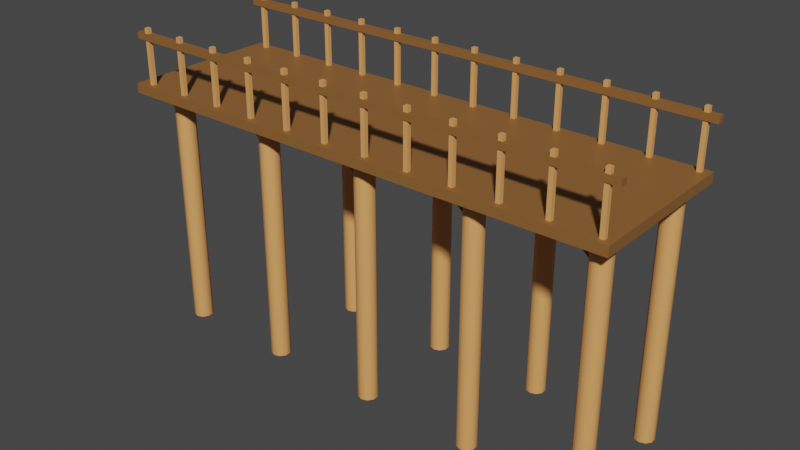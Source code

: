 # Source: iskele.blend  (saved by Blender 2.82.7; exported with 4.5.12 LTS)
import bpy
from mathutils import Matrix  # noqa: F401  (used for matrix-valued properties, if any)

bpy.ops.wm.read_factory_settings(use_empty=True)
scene = bpy.context.scene
scene.name = 'Scene'

# ---- collections
col_collection = bpy.data.collections.new('Collection'); scene.collection.children.link(col_collection)

# ---- materials (node trees are filled in below, after node groups)
mat_tahta = bpy.data.materials.new('tahta')
mat_tahta.use_transparent_shadow = False
mat_material_001 = bpy.data.materials.new('Material.001')
mat_material_001.use_transparent_shadow = False

# ---- material node trees
mat_tahta.use_nodes = True; mat_tahta.node_tree.nodes.clear()
_N = mat_tahta.node_tree.nodes; _L = mat_tahta.node_tree.links
n0 = _N.new('ShaderNodeOutputMaterial'); n0.name = 'Material Output'; n0.location = (300, 300)
n1 = _N.new('ShaderNodeBsdfPrincipled'); n1.name = 'Principled BSDF'; n1.location = (10, 300)
n1.distribution = 'GGX'
n1.subsurface_method = 'BURLEY'
n1.inputs[0].default_value = (0.2699, 0.1174, 0.03224, 1.0)
n1.inputs[3].default_value = 1.45
n1.inputs[27].default_value = (0.0, 0.0, 0.0, 1.0)
n1.inputs[28].default_value = 1.0
_L.new(n1.outputs[0], n0.inputs[0])
n0.is_active_output = True
mat_material_001.use_nodes = True; mat_material_001.node_tree.nodes.clear()
_N = mat_material_001.node_tree.nodes; _L = mat_material_001.node_tree.links
n0 = _N.new('ShaderNodeOutputMaterial'); n0.name = 'Material Output'; n0.location = (300, 300)
n1 = _N.new('ShaderNodeBsdfPrincipled'); n1.name = 'Principled BSDF'; n1.location = (10, 300)
n1.distribution = 'GGX'
n1.subsurface_method = 'BURLEY'
n1.inputs[0].default_value = (0.8, 0.3686, 0.1207, 1.0)
n1.inputs[3].default_value = 1.45
n1.inputs[27].default_value = (0.0, 0.0, 0.0, 1.0)
n1.inputs[28].default_value = 1.0
_L.new(n1.outputs[0], n0.inputs[0])
n0.is_active_output = True

# ---- world
world_world = bpy.data.worlds.new('World'); scene.world = world_world
world_world.use_nodes = True; world_world.node_tree.nodes.clear()
_N = world_world.node_tree.nodes; _L = world_world.node_tree.links
n0 = _N.new('ShaderNodeOutputWorld'); n0.name = 'World Output'; n0.location = (300, 300)
n1 = _N.new('ShaderNodeBackground'); n1.name = 'Background'; n1.location = (10, 300)
n1.inputs[0].default_value = (0.05088, 0.05088, 0.05088, 1.0)
_L.new(n1.outputs[0], n0.inputs[0])
n0.is_active_output = True
world_world.color = (0.05088, 0.05088, 0.05088)
world_world.use_sun_shadow = False
world_world.sun_shadow_jitter_overblur = 0.0

# ---- meshes
me_cube_011 = bpy.data.meshes.new('Cube.011')
me_cube_011.from_pydata([(-1.697, -1.0, -1.0), (-1.697, -1.0, 1.0), (-1.697, 1.0, -1.0), (-1.697, 1.0, 1.0), (1.0, -1.0, -1.0), (1.0, -1.0, 1.0), (1.0, 1.0, -1.0), (1.0, 1.0, 1.0)], [], [(0, 1, 3, 2), (2, 3, 7, 6), (6, 7, 5, 4), (4, 5, 1, 0), (2, 6, 4, 0), (7, 3, 1, 5)])
_uv = me_cube_011.uv_layers.new(name='UVMap')
_uv.uv.foreach_set('vector', [0.375, 0.0, 0.625, 0.0, 0.625, 0.25, 0.375, 0.25, 0.375, 0.25, 0.625, 0.25, 0.625, 0.5, 0.375, 0.5, 0.375, 0.5, 0.625, 0.5, 0.625, 0.75, 0.375, 0.75, 0.375, 0.75, 0.625, 0.75, 0.625, 1.0, 0.375, 1.0, 0.125, 0.5, 0.375, 0.5, 0.375, 0.75, 0.125, 0.75, 0.625, 0.5, 0.875, 0.5, 0.875, 0.75, 0.625, 0.75])
me_cube_011.materials.append(mat_tahta)
me_cube_011.use_remesh_fix_poles = True
me_cube_011.use_remesh_preserve_attributes = False
me_cube_011.use_mirror_vertex_groups = False
me_cube_011.update()
me_cylinder = bpy.data.meshes.new('Cylinder')
me_cylinder.from_pydata([(42.25, -11.04, -2.012), (42.25, -11.04, 0.8954), (43.65, -11.5, -2.012), (43.65, -11.5, 0.8954), (44.52, -12.69, -2.012), (44.52, -12.69, 0.8954), (44.52, -14.16, -2.012), (44.52, -14.16, 0.8954), (43.65, -15.35, -2.012), (43.65, -15.35, 0.8954), (42.25, -15.8, -2.012), (42.25, -15.8, 0.8954), (40.85, -15.35, -2.012), (40.85, -15.35, 0.8954), (39.99, -14.16, -2.012), (39.99, -14.16, 0.8954), (39.99, -12.69, -2.012), (39.99, -12.69, 0.8954), (40.85, -11.5, -2.012), (40.85, -11.5, 0.8954)], [], [(0, 1, 3, 2), (2, 3, 5, 4), (4, 5, 7, 6), (6, 7, 9, 8), (8, 9, 11, 10), (10, 11, 13, 12), (12, 13, 15, 14), (14, 15, 17, 16), (3, 1, 19, 17, 15, 13, 11, 9, 7, 5), (16, 17, 19, 18), (18, 19, 1, 0), (0, 2, 4, 6, 8, 10, 12, 14, 16, 18)])
me_cylinder.polygons.foreach_set('use_smooth', [True] * 12)
_uv = me_cylinder.uv_layers.new(name='UVMap')
_uv.uv.foreach_set('vector', [1.0, 0.5, 1.0, 1.0, 0.9, 1.0, 0.9, 0.5, 0.9, 0.5, 0.9, 1.0, 0.8, 1.0, 0.8, 0.5, 0.8, 0.5, 0.8, 1.0, 0.7, 1.0, 0.7, 0.5, 0.7, 0.5, 0.7, 1.0, 0.6, 1.0, 0.6, 0.5, 0.6, 0.5, 0.6, 1.0, 0.5, 1.0, 0.5, 0.5, 0.5, 0.5, 0.5, 1.0, 0.4, 1.0, 0.4, 0.5, 0.4, 0.5, 0.4, 1.0, 0.3, 1.0, 0.3, 0.5, 0.3, 0.5, 0.3, 1.0, 0.2, 1.0, 0.2, 0.5, 0.3911, 0.4442, 0.25, 0.49, 0.1089, 0.4442, 0.02175, 0.3242, 0.02175, 0.1758, 0.1089, 0.05584, 0.25, 0.01, 0.3911, 0.05584, 0.4783, 0.1758, 0.4783, 0.3242, 0.2, 0.5, 0.2, 1.0, 0.1, 1.0, 0.1, 0.5, 0.1, 0.5, 0.1, 1.0, -7.451e-08, 1.0, -7.451e-08, 0.5, 0.75, 0.49, 0.8911, 0.4442, 0.9783, 0.3242, 0.9783, 0.1758, 0.8911, 0.05584, 0.75, 0.01, 0.6089, 0.05584, 0.5217, 0.1758, 0.5217, 0.3242, 0.6089, 0.4442])
me_cylinder.materials.append(mat_material_001)
me_cylinder.use_remesh_fix_poles = True
me_cylinder.use_remesh_preserve_attributes = False
me_cylinder.use_mirror_vertex_groups = False
me_cylinder.update()
me_cylinder_001 = bpy.data.meshes.new('Cylinder.001')
me_cylinder_001.from_pydata([(42.98, -11.92, 0.4478), (34.9, -13.57, 0.8752), (43.29, -12.03, 0.4602), (35.21, -13.68, 0.8875), (43.52, -12.36, 0.4669), (35.44, -14.01, 0.8942), (43.57, -12.78, 0.4654), (35.49, -14.43, 0.8927), (43.43, -13.13, 0.4564), (35.35, -14.78, 0.8837), (43.14, -13.28, 0.4432), (35.06, -14.93, 0.8705), (42.83, -13.17, 0.4308), (34.75, -14.82, 0.8581), (42.6, -12.84, 0.4241), (34.52, -14.48, 0.8514), (42.55, -12.42, 0.4256), (34.47, -14.06, 0.8529), (42.69, -12.07, 0.4346), (34.61, -13.71, 0.8619)], [], [(0, 1, 3, 2), (2, 3, 5, 4), (4, 5, 7, 6), (6, 7, 9, 8), (8, 9, 11, 10), (10, 11, 13, 12), (12, 13, 15, 14), (14, 15, 17, 16), (3, 1, 19, 17, 15, 13, 11, 9, 7, 5), (16, 17, 19, 18), (18, 19, 1, 0), (0, 2, 4, 6, 8, 10, 12, 14, 16, 18)])
me_cylinder_001.polygons.foreach_set('use_smooth', [True] * 12)
_uv = me_cylinder_001.uv_layers.new(name='UVMap')
_uv.uv.foreach_set('vector', [1.0, 0.5, 1.0, 1.0, 0.9, 1.0, 0.9, 0.5, 0.9, 0.5, 0.9, 1.0, 0.8, 1.0, 0.8, 0.5, 0.8, 0.5, 0.8, 1.0, 0.7, 1.0, 0.7, 0.5, 0.7, 0.5, 0.7, 1.0, 0.6, 1.0, 0.6, 0.5, 0.6, 0.5, 0.6, 1.0, 0.5, 1.0, 0.5, 0.5, 0.5, 0.5, 0.5, 1.0, 0.4, 1.0, 0.4, 0.5, 0.4, 0.5, 0.4, 1.0, 0.3, 1.0, 0.3, 0.5, 0.3, 0.5, 0.3, 1.0, 0.2, 1.0, 0.2, 0.5, 0.3911, 0.4442, 0.25, 0.49, 0.1089, 0.4442, 0.02175, 0.3242, 0.02175, 0.1758, 0.1089, 0.05584, 0.25, 0.01, 0.3911, 0.05584, 0.4783, 0.1758, 0.4783, 0.3242, 0.2, 0.5, 0.2, 1.0, 0.1, 1.0, 0.1, 0.5, 0.1, 0.5, 0.1, 1.0, -7.451e-08, 1.0, -7.451e-08, 0.5, 0.75, 0.49, 0.8911, 0.4442, 0.9783, 0.3242, 0.9783, 0.1758, 0.8911, 0.05584, 0.75, 0.01, 0.6089, 0.05584, 0.5217, 0.1758, 0.5217, 0.3242, 0.6089, 0.4442])
me_cylinder_001.materials.append(mat_tahta)
me_cylinder_001.use_remesh_fix_poles = True
me_cylinder_001.use_remesh_preserve_attributes = False
me_cylinder_001.use_mirror_vertex_groups = False
me_cylinder_001.update()
me_cube_012 = bpy.data.meshes.new('Cube.012')
me_cube_012.from_pydata([(84.13, -35.66, -1.0), (84.13, -35.66, 1.0), (84.13, -33.66, -1.0), (84.13, -33.66, 1.0), (86.13, -35.66, -1.0), (86.13, -35.66, 1.0), (86.13, -33.66, -1.0), (86.13, -33.66, 1.0)], [], [(0, 1, 3, 2), (2, 3, 7, 6), (6, 7, 5, 4), (4, 5, 1, 0), (2, 6, 4, 0), (7, 3, 1, 5)])
_uv = me_cube_012.uv_layers.new(name='UVMap')
_uv.uv.foreach_set('vector', [0.375, 0.0, 0.625, 0.0, 0.625, 0.25, 0.375, 0.25, 0.375, 0.25, 0.625, 0.25, 0.625, 0.5, 0.375, 0.5, 0.375, 0.5, 0.625, 0.5, 0.625, 0.75, 0.375, 0.75, 0.375, 0.75, 0.625, 0.75, 0.625, 1.0, 0.375, 1.0, 0.125, 0.5, 0.375, 0.5, 0.375, 0.75, 0.125, 0.75, 0.625, 0.5, 0.875, 0.5, 0.875, 0.75, 0.625, 0.75])
me_cube_012.materials.append(mat_material_001)
me_cube_012.use_remesh_fix_poles = True
me_cube_012.use_remesh_preserve_attributes = False
me_cube_012.use_mirror_vertex_groups = False
me_cube_012.update()
me_cube_013 = bpy.data.meshes.new('Cube.013')
me_cube_013.from_pydata([(-18.47, -4.791, 0.637), (-18.47, -4.791, 1.041), (-18.47, -4.386, 0.637), (-18.47, -4.386, 1.041), (13.39, -4.791, 0.637), (13.39, -4.791, 1.041), (13.39, -4.386, 0.637), (13.39, -4.386, 1.041)], [], [(0, 1, 3, 2), (2, 3, 7, 6), (6, 7, 5, 4), (4, 5, 1, 0), (2, 6, 4, 0), (7, 3, 1, 5)])
_uv = me_cube_013.uv_layers.new(name='UVMap')
_uv.uv.foreach_set('vector', [0.375, 0.0, 0.625, 0.0, 0.625, 0.25, 0.375, 0.25, 0.375, 0.25, 0.625, 0.25, 0.625, 0.5, 0.375, 0.5, 0.375, 0.5, 0.625, 0.5, 0.625, 0.75, 0.375, 0.75, 0.375, 0.75, 0.625, 0.75, 0.625, 1.0, 0.375, 1.0, 0.125, 0.5, 0.375, 0.5, 0.375, 0.75, 0.125, 0.75, 0.625, 0.5, 0.875, 0.5, 0.875, 0.75, 0.625, 0.75])
me_cube_013.materials.append(mat_tahta)
me_cube_013.use_remesh_fix_poles = True
me_cube_013.use_remesh_preserve_attributes = False
me_cube_013.use_mirror_vertex_groups = False
me_cube_013.update()

# ---- objects
ob_cube = bpy.data.objects.new('Cube', me_cube_011)
ob_cylinder = bpy.data.objects.new('Cylinder', me_cylinder)
ob_cylinder_001 = bpy.data.objects.new('Cylinder.001', me_cylinder_001)
ob_cube_001 = bpy.data.objects.new('Cube.001', me_cube_012)
ob_cube_002 = bpy.data.objects.new('Cube.002', me_cube_013)

# ---- transforms, parenting, visibility, modifiers, constraints
ob_cube.location = (0.0, 0.0, 4.736)
ob_cube.scale = (11.84, 5.023, 0.3055)
ob_cube.lineart.crease_threshold = 0.0
ob_cylinder.location = (9.537e-07, 0.0, -5.96e-08)
ob_cylinder.scale = (0.2524, 0.2524, 5.349)
ob_cylinder.lineart.crease_threshold = 0.0
_m = ob_cylinder.modifiers.new('Array', 'ARRAY')
_m.count = 5
_m.constant_offset_displace = (0.0, 0.0, 0.0)
_m.relative_offset_displace = (-6.25, 0.0, 0.0)
_m = ob_cylinder.modifiers.new('Mirror', 'MIRROR')
_m.use_axis = (False, True, False)
ob_cylinder_001.location = (9.537e-07, 0.0, -5.96e-08)
ob_cylinder_001.scale = (0.2524, 0.2524, 5.349)
ob_cylinder_001.lineart.crease_threshold = 0.0
_m = ob_cylinder_001.modifiers.new('Array', 'ARRAY')
_m.count = 5
_m.constant_offset_displace = (0.0, 0.0, 0.0)
_m.relative_offset_displace = (-3.11, 0.0, 0.0)
_m = ob_cylinder_001.modifiers.new('Mirror', 'MIRROR')
_m.use_axis = (False, True, False)
ob_cube_001.location = (0.0, 0.0, 6.671)
ob_cube_001.scale = (0.1326, 0.1326, 1.825)
ob_cube_001.lineart.crease_threshold = 0.0
_m = ob_cube_001.modifiers.new('Array', 'ARRAY')
_m.count = 12
_m.constant_offset_displace = (0.0, 0.0, 0.0)
_m.relative_offset_displace = (-10.42, 0.0, 0.0)
_m = ob_cube_001.modifiers.new('Mirror', 'MIRROR')
_m.use_axis = (False, True, False)
ob_cube_002.location = (-1.368, 0.0, 7.132)
ob_cube_002.lineart.crease_threshold = 0.0
_m = ob_cube_002.modifiers.new('Mirror', 'MIRROR')
_m.use_axis = (False, True, False)

# ---- collection membership
col_collection.objects.link(ob_cube)
col_collection.objects.link(ob_cylinder)
col_collection.objects.link(ob_cylinder_001)
col_collection.objects.link(ob_cube_001)
col_collection.objects.link(ob_cube_002)

# ---- scene / render settings (as saved in the file)
scene.frame_start = 1; scene.frame_end = 250; scene.frame_set(1)
scene.render.engine = 'BLENDER_EEVEE_NEXT'
scene.cycles.use_denoising = False
scene.cycles.samples = 128
scene.cycles.sampling_pattern = 'TABULATED_SOBOL'
scene.cycles.use_adaptive_sampling = False
scene.cycles.use_light_tree = False
scene.view_settings.view_transform = 'Filmic'
bpy.context.view_layer.update()

# ---- added for rendering (the .blend has no active camera and no usable light): camera, sun
cam_auto = bpy.data.cameras.new('AutoCamera')
cam_auto.lens = 50.0
cam_auto.sensor_width = 36.0
cam_auto.clip_end = 1000.0
ob_auto_camera = bpy.data.objects.new('AutoCamera', cam_auto)
scene.collection.objects.link(ob_auto_camera)
ob_auto_camera.location = (31.835, -43.0383, 27.5609)
ob_auto_camera.rotation_euler = (1.09748, -7.21219e-08, 0.694738)
scene.camera = ob_auto_camera
light_auto_sun = bpy.data.lights.new('AutoSun', 'SUN')
light_auto_sun.energy = 3.0
light_auto_sun.angle = 0.0523599
ob_auto_sun = bpy.data.objects.new('AutoSun', light_auto_sun)
scene.collection.objects.link(ob_auto_sun)
ob_auto_sun.rotation_euler = (0.872665, 0.174533, 0.523599)
bpy.context.view_layer.update()
